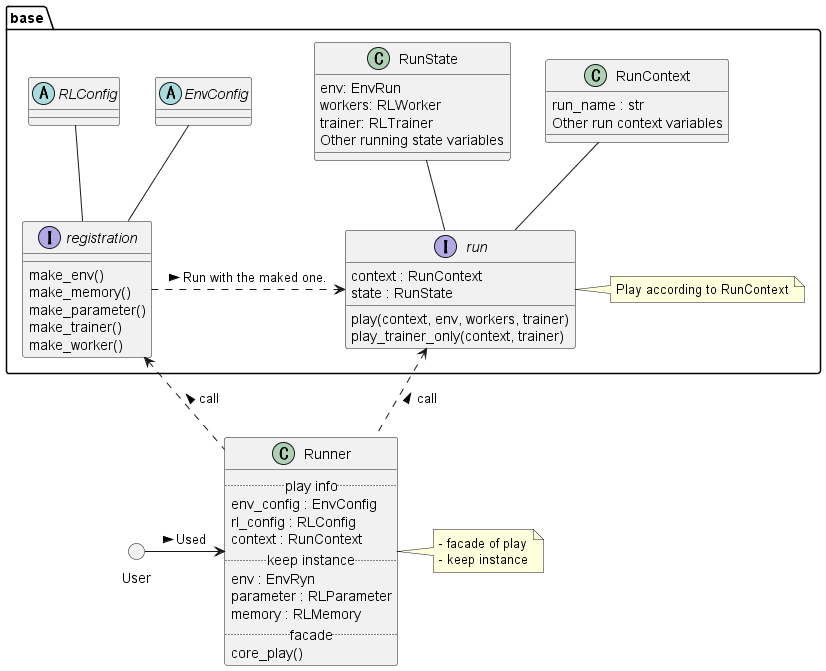

The diagram above was rendered by PlantUML. Its source (embedded in the PNG):
@startuml class_runner

abstract base.EnvConfig {}
abstract base.RLConfig {}
class base.RunContext {
    run_name : str
    Other run context variables
}
class base.RunState {
    env: EnvRun
    workers: RLWorker
    trainer: RLTrainer
    Other running state variables
}


' --- registration

base.EnvConfig -- base.registration
base.RLConfig -- base.registration

interface base.registration {
    make_env()
    make_memory()
    make_parameter()
    make_trainer()
    make_worker()
}


' --- run

base.RunContext -- base.run
base.RunState -- base.run

interface base.run {
    context : RunContext
    state : RunState
    play(context, env, workers, trainer)
    play_trainer_only(context, trainer)
}
note as base.BaseRunMemo
Play according to RunContext
end note
base.run <|- base.BaseRunMemo

base.registration .> base.run : Run with the maked one. >

' --- Runner

class Runner {
    .. play info ..
    env_config : EnvConfig
    rl_config : RLConfig
    context : RunContext
    .. keep instance ..
    env : EnvRyn
    parameter : RLParameter
    memory : RLMemory
    .. facade ..
    core_play()
}
base.registration <.. Runner : call <
base.run <.. Runner : call <

note as RunnerMemo
- facade of play
- keep instance
end note
Runner <|- RunnerMemo


circle User
User -> Runner : Used >

@enduml